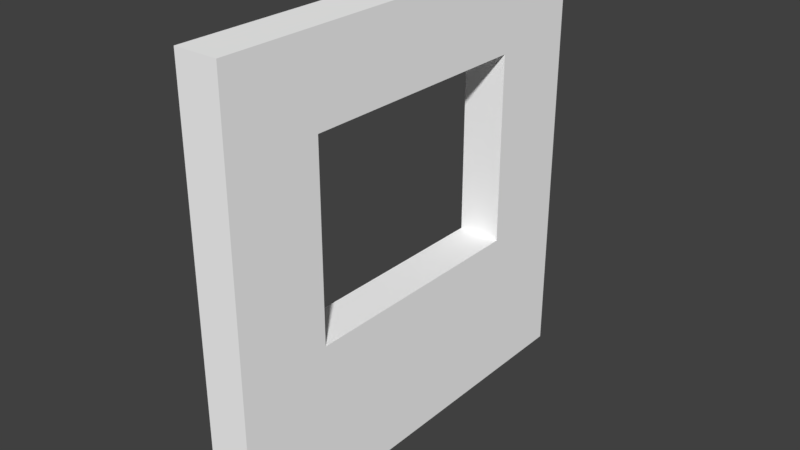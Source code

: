 # Source: Wooden_window_2x2x0.2blend.blend  (saved by Blender 2.77.0; exported with 4.5.12 LTS)
import bpy
from mathutils import Matrix  # noqa: F401  (used for matrix-valued properties, if any)

bpy.ops.wm.read_factory_settings(use_empty=True)
scene = bpy.context.scene
scene.name = 'Scene'

# ---- collections
col_collection_1 = bpy.data.collections.new('Collection 1'); scene.collection.children.link(col_collection_1)

# ---- materials (node trees are filled in below, after node groups)
mat_wood = bpy.data.materials.new('Wood')
mat_wood.alpha_threshold = 0.0
mat_wood.use_transparent_shadow = False
mat_wood.diffuse_color = (1.0, 1.0, 1.0, 1.0)
mat_wood.roughness = 0.5

# ---- material node trees

# ---- world
world_world = bpy.data.worlds.new('World'); scene.world = world_world
world_world.color = (0.05088, 0.05088, 0.05088)
world_world.use_sun_shadow = False
world_world.sun_shadow_jitter_overblur = 0.0
world_world.cycles.sampling_method = 'MANUAL'

# ---- meshes
me_cube_010 = bpy.data.meshes.new('Cube.010')
me_cube_010.from_pydata([(-0.3, 1.613, 0.5667), (-0.5, -1.192e-07, 1.0), (-0.5, 0.7296, 0.5667), (-0.3, 1.192e-07, -1.0), (-0.3, 2.0, -1.0), (-0.3, 2.0, 1.0), (-0.3, 0.7296, -0.5667), (-0.3, 1.613, -0.5667), (-0.3, 0.7296, 0.5667), (-0.5, 1.613, -0.5667), (-0.5, 0.7296, -0.5667), (-0.5, 2.0, 1.0), (-0.5, 2.0, -1.0), (-0.5, 1.192e-07, -1.0), (-0.3, -1.192e-07, 1.0), (-0.5, 1.613, 0.5667)], [], [(0, 5, 14, 8), (14, 1, 13, 3), (6, 3, 4, 7), (9, 15, 11, 12), (7, 4, 5, 0), (8, 14, 3, 6), (6, 10, 2, 8), (7, 9, 10, 6), (5, 11, 1, 14), (4, 12, 11, 5), (15, 2, 1, 11), (2, 10, 13, 1), (10, 9, 12, 13), (8, 2, 15, 0), (3, 13, 12, 4), (0, 15, 9, 7)])
_k = set([(0, 7), (0, 8), (1, 11), (1, 13), (2, 10), (2, 15), (3, 4), (3, 14), (4, 5), (5, 14), (6, 7), (6, 8), (9, 10), (9, 15), (11, 12), (12, 13)])
me_cube_010.attributes.new('sharp_edge', 'BOOLEAN', 'EDGE').data.foreach_set('value', [ (min(e.vertices), max(e.vertices)) in _k for e in me_cube_010.edges])
_uv = me_cube_010.uv_layers.new(name='UVMap')
_uv.uv.foreach_set('vector', [0.3041, 0.1233, 0.3343, 0.0, 0.3343, 0.3547, 0.3041, 0.2314, 0.3343, 0.3547, 0.3343, 0.3547, 0.1671, 0.3547, 0.1671, 0.3547, 0.1974, 0.2314, 0.1671, 0.3547, 0.1671, 8.457e-08, 0.1974, 0.1233, 0.1974, 0.1233, 0.3041, 0.1233, 0.3343, 0.0, 0.1671, 8.457e-08, 0.1974, 0.1233, 0.1671, 8.457e-08, 0.3343, 0.0, 0.3041, 0.1233, 0.3041, 0.2314, 0.3343, 0.3547, 0.1671, 0.3547, 0.1974, 0.2314, 0.1974, 0.2314, 0.1974, 0.2314, 0.3041, 0.2314, 0.3041, 0.2314, 0.1974, 0.1233, 0.1974, 0.1233, 0.1974, 0.2314, 0.1974, 0.2314, 0.3343, 0.0, 0.3343, 0.0, 0.3343, 0.3547, 0.3343, 0.3547, 0.1671, 8.457e-08, 0.1671, 8.457e-08, 0.3343, 0.0, 0.3343, 0.0, 0.3041, 0.1233, 0.3041, 0.2314, 0.3343, 0.3547, 0.3343, 0.0, 0.3041, 0.2314, 0.1974, 0.2314, 0.1671, 0.3547, 0.3343, 0.3547, 0.1974, 0.2314, 0.1974, 0.1233, 0.1671, 8.457e-08, 0.1671, 0.3547, 0.3041, 0.2314, 0.3041, 0.2314, 0.3041, 0.1233, 0.3041, 0.1233, 0.1671, 0.3547, 0.1671, 0.3547, 0.1671, 8.457e-08, 0.1671, 8.457e-08, 0.3041, 0.1233, 0.3041, 0.1233, 0.1974, 0.1233, 0.1974, 0.1233])
me_cube_010.materials.append(mat_wood)
me_cube_010.use_remesh_preserve_volume = False
me_cube_010.use_remesh_preserve_attributes = False
me_cube_010.use_mirror_vertex_groups = False
me_cube_010.update()
me_cube_010.normals_split_custom_set([tuple(v) for v in zip(*[iter([1.0, 0.0, 0.0, 1.0, 0.0, 0.0, 1.0, 0.0, 0.0, 1.0, 0.0, 0.0, 0.0, -1.0, -1.192e-07, 0.0, -1.0, -1.192e-07, 0.0, -1.0, -1.192e-07, 0.0, -1.0, -1.192e-07, 1.0, 0.0, 0.0, 1.0, 0.0, 0.0, 1.0, 0.0, 0.0, 1.0, 0.0, 0.0, -1.0, 9.827e-08, 0.0, -1.0, 9.827e-08, 0.0, -1.0, 9.827e-08, 0.0, -1.0, 9.827e-08, 0.0, 1.0, -7.37e-08, 0.0, 1.0, -7.37e-08, 0.0, 1.0, -7.37e-08, 0.0, 1.0, -7.37e-08, 0.0, 1.0, -1.304e-08, 0.0, 1.0, -1.304e-08, 0.0, 1.0, -1.304e-08, 0.0, 1.0, -1.304e-08, 0.0, 0.0, 1.0, 6.573e-08, 0.0, 1.0, 6.573e-08, 0.0, 1.0, 6.573e-08, 0.0, 1.0, 6.573e-08, 0.0, 6.748e-08, 1.0, 0.0, 6.748e-08, 1.0, 0.0, 6.748e-08, 1.0, 0.0, 6.748e-08, 1.0, 0.0, 1.788e-07, 1.0, 0.0, 1.788e-07, 1.0, 0.0, 1.788e-07, 1.0, 0.0, 1.788e-07, 1.0, 0.0, 1.0, 0.0, 0.0, 1.0, 0.0, 0.0, 1.0, 0.0, 0.0, 1.0, 0.0, -1.0, 0.0, 0.0, -1.0, 0.0, 0.0, -1.0, 0.0, 0.0, -1.0, 0.0, 0.0, -1.0, 0.0, 0.0, -1.0, 0.0, 0.0, -1.0, 0.0, 0.0, -1.0, 0.0, 0.0, -1.0, 0.0, 0.0, -1.0, 0.0, 0.0, -1.0, 0.0, 0.0, -1.0, 0.0, 0.0, 0.0, -6.748e-08, -1.0, 0.0, -6.748e-08, -1.0, 0.0, -6.748e-08, -1.0, 0.0, -6.748e-08, -1.0, 0.0, -2.384e-07, -1.0, 0.0, -2.384e-07, -1.0, 0.0, -2.384e-07, -1.0, 0.0, -2.384e-07, -1.0, 0.0, -1.0, -1.315e-07, 0.0, -1.0, -1.315e-07, 0.0, -1.0, -1.315e-07, 0.0, -1.0, -1.315e-07])] * 3)])

# ---- objects
ob_wooden_window_2x2x0_2 = bpy.data.objects.new('Wooden_window_2x2x0.2', me_cube_010)

# ---- transforms, parenting, visibility, modifiers, constraints
ob_wooden_window_2x2x0_2.location = (0.0, 0.0, 0.0)
ob_wooden_window_2x2x0_2.rotation_euler = (1.571, -0.0, 0.0)
ob_wooden_window_2x2x0_2.color = (0.8, 0.8, 0.8, 1.0)
ob_wooden_window_2x2x0_2.lineart.crease_threshold = 0.0

# ---- collection membership
col_collection_1.objects.link(ob_wooden_window_2x2x0_2)

# ---- scene / render settings (as saved in the file)
scene.frame_start = 1; scene.frame_end = 250; scene.frame_set(1)
scene.render.engine = 'BLENDER_EEVEE_NEXT'
scene.render.resolution_percentage = 50
scene.render.dither_intensity = 0.0
scene.cycles.use_denoising = False
scene.cycles.samples = 128
scene.cycles.sampling_pattern = 'TABULATED_SOBOL'
scene.cycles.light_sampling_threshold = 0.0
scene.cycles.use_adaptive_sampling = False
scene.cycles.use_light_tree = False
scene.cycles.blur_glossy = 0.0
scene.cycles.sample_clamp_indirect = 0.0
scene.view_settings.view_transform = 'Standard'
bpy.context.view_layer.update()

# ---- added for rendering (the .blend has no active camera and no usable light): camera, sun
cam_auto = bpy.data.cameras.new('AutoCamera')
cam_auto.lens = 50.0
cam_auto.sensor_width = 36.0
cam_auto.clip_end = 1000.0
ob_auto_camera = bpy.data.objects.new('AutoCamera', cam_auto)
scene.collection.objects.link(ob_auto_camera)
ob_auto_camera.location = (2.22346, -3.14816, 3.09877)
ob_auto_camera.rotation_euler = (1.09748, -7.21219e-08, 0.694738)
scene.camera = ob_auto_camera
light_auto_sun = bpy.data.lights.new('AutoSun', 'SUN')
light_auto_sun.energy = 3.0
light_auto_sun.angle = 0.0523599
ob_auto_sun = bpy.data.objects.new('AutoSun', light_auto_sun)
scene.collection.objects.link(ob_auto_sun)
ob_auto_sun.rotation_euler = (0.872665, 0.174533, 0.523599)
bpy.context.view_layer.update()
